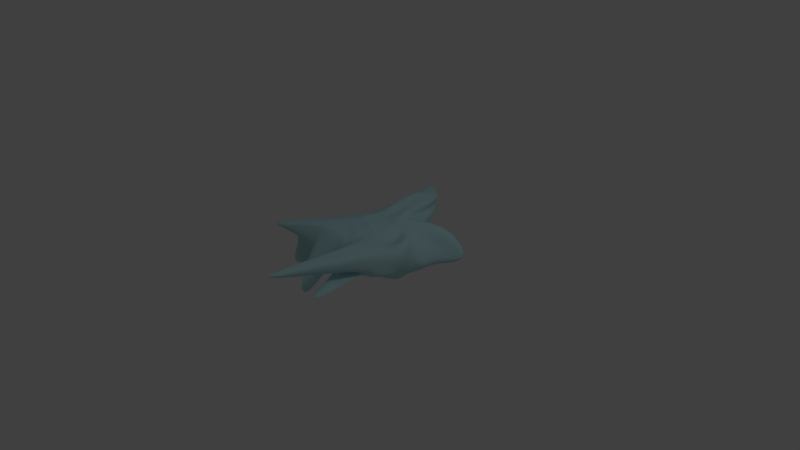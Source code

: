 # Source: plateletG4G.blend  (saved by Blender 2.64.0; exported with 4.5.12 LTS)
import bpy
from mathutils import Matrix  # noqa: F401  (used for matrix-valued properties, if any)

bpy.ops.wm.read_factory_settings(use_empty=True)
scene = bpy.context.scene
scene.name = 'Scene'

# ---- collections
col_collection_1 = bpy.data.collections.new('Collection 1'); scene.collection.children.link(col_collection_1)

# ---- materials (node trees are filled in below, after node groups)
mat_material_001 = bpy.data.materials.new('Material.001')
mat_material_001.alpha_threshold = 0.0
mat_material_001.use_transparent_shadow = False
mat_material_001.diffuse_color = (0.4756, 0.7488, 0.8, 1.0)
mat_material_001.specular_color = (0.101, 0.181, 1.0)
mat_material_001.roughness = 0.5
mat_material_001.line_color = (0.0, 0.0, 0.0, 1.0)

# ---- material node trees

# ---- world
world_world = bpy.data.worlds.new('World'); scene.world = world_world
world_world.color = (0.05088, 0.05088, 0.05088)
world_world.use_sun_shadow = False
world_world.sun_shadow_jitter_overblur = 0.0
world_world.cycles.sampling_method = 'MANUAL'
world_world.cycles.sample_map_resolution = 256

# ---- cameras
cam_camera = bpy.data.cameras.new('Camera')
cam_camera.clip_end = 100.0
cam_camera.lens = 35.0
cam_camera.sensor_width = 32.0
cam_camera.sensor_height = 18.0
cam_camera.ortho_scale = 7.314
cam_camera.dof.focus_distance = 0.0
cam_camera.dof.aperture_fstop = 128.0

# ---- lights
light_lamp = bpy.data.lights.new('Lamp', 'POINT')
light_lamp.transmission_factor = 0.0
light_lamp.cutoff_distance = 30.0
light_lamp.energy = 100.0
light_lamp.shadow_buffer_clip_start = 1.001
light_lamp.shadow_soft_size = 1.0
light_lamp.shadow_maximum_resolution = 0.006
light_lamp.use_absolute_resolution = True
light_lamp.cycles.use_multiple_importance_sampling = False

# ---- meshes
me_sphere_001 = bpy.data.meshes.new('Sphere.001')
me_sphere_001.from_pydata([(-0.1937, 0.05316, 0.7664), (-0.3977, 0.008245, 0.7301), (-0.5062, -0.04125, 0.7513), (-0.7111, -0.02657, 0.7563), (-0.9421, -0.03793, 0.7768), (-1.33, -0.08049, 0.528), (-1.884, -0.1969, 0.6609), (-1.522, -0.577, -0.1077), (-1.262, -0.07658, -0.1944), (-1.031, -0.04767, -0.2654), (-0.7746, 0.006609, -0.3564), (-0.6082, 0.0437, -0.374), (-0.4766, 0.03607, -0.4009), (-0.3147, 0.02876, -0.4151), (-0.1625, 0.02069, -0.431), (-0.2101, 0.09213, 0.7557), (-0.4283, 0.08081, 0.7386), (-0.5331, 0.08474, 0.7756), (-0.7033, 0.1077, 0.7696), (-0.991, 0.2326, 0.6557), (-1.422, 0.2803, 0.5567), (-2.39, -0.1789, 0.1159), (-1.753, 0.294, -0.06757), (-1.253, 0.1952, -0.2008), (-1.076, 0.1712, -0.2838), (-0.7474, 0.1751, -0.3694), (-0.6685, 0.07447, -0.3922), (-0.522, 0.05769, -0.4013), (-0.3007, 0.09192, -0.4178), (-0.1566, 0.05317, -0.4352), (-0.2163, 0.1311, 0.7465), (-0.4191, 0.1618, 0.7416), (-0.546, 0.2236, 0.8025), (-0.6736, 0.2721, 0.7986), (-0.9753, 0.384, 0.6714), (-1.166, 0.5048, 0.6427), (-1.728, 0.6783, 0.2535), (-1.71, 0.7566, -0.005799), (-1.266, 0.5077, -0.2519), (-1.048, 0.4321, -0.2534), (-0.7388, 0.3465, -0.3576), (-0.6238, 0.2154, -0.4024), (-0.4795, 0.1546, -0.4145), (-0.2803, 0.148, -0.4243), (-0.1461, 0.083, -0.4403), (-0.2111, 0.1738, 0.7233), (-0.3731, 0.2442, 0.7392), (-0.4996, 0.3341, 0.8023), (-0.5294, 0.4514, 0.8124), (-0.8414, 0.5855, 0.6639), (-0.9494, 0.5232, 0.5933), (-1.662, 1.229, 0.1014), (-1.567, 1.186, -0.1865), (-1.378, 1.046, -0.4513), (-1.013, 0.7126, -0.3879), (-0.7215, 0.5461, -0.3251), (-0.5078, 0.3983, -0.3931), (-0.3815, 0.2919, -0.4156), (-0.2504, 0.1985, -0.4337), (-0.1302, 0.1109, -0.4466), (-0.1839, 0.2054, 0.7183), (-0.3262, 0.2973, 0.7371), (-0.4382, 0.4209, 0.7969), (-0.4691, 0.6988, 0.774), (-0.6681, 0.9379, 0.6959), (-1.21, 1.397, 0.4536), (-1.582, 1.882, -0.06008), (-1.367, 1.605, -0.2186), (-1.116, 1.206, -0.3542), (-0.8495, 0.8636, -0.3728), (-0.6547, 0.7379, -0.392), (-0.456, 0.5022, -0.384), (-0.3149, 0.3662, -0.4157), (-0.2085, 0.2403, -0.4401), (-0.1092, 0.1346, -0.4532), (-0.1457, 0.2212, 0.7164), (-0.2455, 0.3522, 0.7281), (-0.3497, 0.4864, 0.7873), (-0.6796, 2.163, 0.8227), (-0.9297, 2.461, 0.9215), (-0.8782, 2.243, 0.4596), (-0.9373, 2.327, 0.1774), (-0.8208, 1.991, -0.1695), (-0.7183, 1.201, -0.1868), (-0.6749, 1.002, -0.3337), (-0.5253, 0.9374, -0.3791), (-0.3879, 0.6828, -0.4048), (-0.2471, 0.419, -0.4213), (-0.1597, 0.2792, -0.4452), (-0.08523, 0.1542, -0.4591), (-0.1215, 0.2328, 0.689), (-0.1697, 0.3831, 0.7196), (-0.2497, 0.5423, 0.77), (-0.5304, 2.859, 0.6916), (-0.3336, 2.896, 0.3881), (-2.036, 4.0, 0.7115), (-0.6344, 2.612, 0.1197), (-0.2516, 1.626, -0.1926), (-0.4218, 1.422, -0.2474), (-0.4255, 1.193, -0.308), (-0.3584, 0.948, -0.4135), (-0.2897, 0.7527, -0.426), (-0.1787, 0.4521, -0.4376), (-0.1073, 0.3115, -0.4553), (-0.05971, 0.1702, -0.4653), (-0.08898, 0.2388, 0.6883), (-0.1043, 0.388, 0.7091), (-0.1227, 0.5717, 0.7406), (-0.09787, 1.153, 0.843), (-0.3304, 2.809, 0.5069), (-0.3991, 2.964, 0.2509), (-0.238, 2.819, 0.1123), (-0.13, 1.684, -0.2081), (-0.1871, 1.304, -0.3556), (-0.2641, 1.051, -0.4136), (-0.2467, 0.9392, -0.4722), (-0.1817, 0.7131, -0.4329), (-0.0995, 0.4793, -0.4512), (-0.05411, 0.3282, -0.4717), (-0.03189, 0.1801, -0.4736), (-0.04668, 0.2417, 0.6764), (-0.02422, 0.3766, 0.6942), (0.002301, 0.5716, 0.7034), (0.05095, 0.8173, 0.8371), (0.05695, 0.9885, 0.7501), (-0.005828, 0.989, 0.574), (0.1821, 1.328, 0.6928), (0.07162, 1.897, -0.1608), (0.03389, 1.272, -0.3779), (-0.01805, 1.072, -0.4622), (-0.05211, 0.943, -0.4667), (-0.04099, 0.6725, -0.447), (-0.008466, 0.4769, -0.4682), (0.00638, 0.3301, -0.4768), (-0.00082, 0.1818, -0.4812), (-0.005839, 0.2372, 0.6604), (0.05079, 0.3655, 0.6789), (0.1097, 0.5474, 0.669), (0.1714, 0.7483, 0.7459), (0.229, 0.9198, 0.7355), (0.4587, 1.41, 0.6695), (0.5857, 2.203, 0.1703), (0.5986, 2.146, -0.143), (0.1736, 1.162, -0.4474), (0.1702, 1.051, -0.4756), (0.1194, 0.844, -0.4871), (0.1071, 0.6763, -0.4743), (0.09567, 0.4608, -0.4727), (0.07526, 0.3141, -0.4828), (0.03188, 0.1759, -0.4842), (0.02922, 0.2217, 0.6489), (0.1294, 0.3512, 0.6552), (0.2135, 0.5055, 0.6375), (0.2599, 0.6837, 0.599), (0.3638, 0.8324, 0.652), (0.6213, 1.259, 0.5436), (1.084, 1.616, 0.6666), (1.982, 2.158, -0.3874), (0.4115, 0.9315, -0.5062), (0.3398, 0.9965, -0.4904), (0.2449, 0.7873, -0.5044), (0.2054, 0.5826, -0.4775), (0.1759, 0.4141, -0.474), (0.1412, 0.2831, -0.4832), (0.06315, 0.1638, -0.4838), (0.0614, 0.2056, 0.6412), (0.1923, 0.328, 0.6303), (0.2841, 0.4467, 0.5971), (0.3471, 0.6014, 0.5141), (0.472, 0.7131, 0.5636), (0.6849, 0.9761, 0.4127), (0.914, 1.326, 0.1742), (1.703, 1.849, -0.3206), (0.8414, 1.188, -0.3506), (0.5266, 0.8977, -0.5144), (0.3754, 0.6685, -0.5051), (0.2854, 0.4663, -0.4914), (0.2515, 0.3521, -0.4966), (0.1976, 0.2452, -0.4918), (0.09104, 0.1467, -0.484), (0.09152, 0.1865, 0.6355), (0.2404, 0.2913, 0.6065), (0.3304, 0.389, 0.549), (0.428, 0.5113, 0.4665), (0.6043, 0.5991, 0.5856), (0.7243, 0.7252, 0.4027), (1.029, 1.047, 0.1204), (1.073, 1.106, -0.2082), (0.9897, 1.017, -0.3806), (0.6415, 0.7341, -0.5239), (0.5153, 0.5951, -0.5293), (0.369, 0.3985, -0.4912), (0.3026, 0.2803, -0.5027), (0.2381, 0.2012, -0.497), (0.1156, 0.1259, -0.4863), (0.1161, 0.1597, 0.6281), (0.2766, 0.242, 0.5841), (0.3697, 0.3169, 0.5078), (0.4903, 0.4038, 0.4475), (0.7276, 0.4841, 0.6198), (0.8132, 0.5303, 0.4628), (0.9548, 0.6531, 0.2012), (1.209, 0.7582, -0.1847), (1.005, 0.7118, -0.3333), (0.68, 0.54, -0.5209), (0.5413, 0.4425, -0.5312), (0.4154, 0.3119, -0.4963), (0.35, 0.2354, -0.4989), (0.269, 0.1588, -0.4968), (0.1369, 0.1023, -0.4887), (0.1342, 0.1265, 0.6188), (0.3059, 0.1818, 0.564), (0.402, 0.2162, 0.4935), (0.5255, 0.2832, 0.4341), (0.8074, 0.3455, 0.6299), (0.9363, 0.3786, 0.508), (0.9833, 0.3968, 0.2737), (1.012, 0.4137, -0.03528), (0.9309, 0.403, -0.303), (0.7811, 0.368, -0.4418), (0.6666, 0.3212, -0.5467), (0.5254, 0.2356, -0.5255), (0.4163, 0.1764, -0.5069), (0.2933, 0.1163, -0.4969), (0.1547, 0.07593, -0.4896), (0.1463, 0.0918, 0.6095), (0.3251, 0.1144, 0.5458), (0.416, 0.1014, 0.4993), (0.5458, 0.1547, 0.4407), (0.8485, 0.1744, 0.6109), (1.008, 0.1928, 0.5128), (1.068, 0.2047, 0.3017), (1.036, 0.2012, 0.01822), (0.9405, 0.1983, -0.228), (0.8635, 0.2104, -0.3777), (0.7261, 0.177, -0.533), (0.5911, 0.1307, -0.5055), (0.4584, 0.09499, -0.4905), (0.3092, 0.07132, -0.4931), (0.1682, 0.04614, -0.4896), (0.1514, 0.05675, 0.6021), (0.3273, 0.03602, 0.5328), (0.4317, -0.01561, 0.5107), (0.5924, 0.01004, 0.4875), (0.857, 0.004024, 0.5915), (1.021, -0.006807, 0.4844), (1.089, -0.003043, 0.3091), (1.04, -0.0007957, 0.01082), (0.887, -0.002087, -0.1586), (0.8324, 0.0101, -0.3573), (0.7341, 0.01912, -0.4759), (0.6055, 0.005528, -0.4645), (0.485, 0.01374, -0.4709), (0.3179, 0.0116, -0.4837), (0.1764, 0.01299, -0.4876), (0.1504, 0.02149, 0.5969), (0.3156, -0.04416, 0.5273), (0.4412, -0.116, 0.542), (0.6093, -0.1339, 0.5353), (0.8127, -0.1516, 0.5443), (0.9904, -0.1896, 0.4884), (1.057, -0.2082, 0.3033), (1.002, -0.1983, -0.0002041), (0.9174, -0.2116, -0.2745), (0.7666, -0.1762, -0.3293), (0.71, -0.1324, -0.3645), (0.6081, -0.117, -0.4126), (0.4789, -0.07781, -0.4463), (0.3229, -0.04998, -0.4708), (0.1764, -0.02081, -0.4839), (0.1444, -0.01215, 0.5937), (0.2951, -0.1182, 0.5359), (0.4138, -0.2113, 0.5571), (0.574, -0.2643, 0.5631), (0.7354, -0.3035, 0.5119), (0.9022, -0.3591, 0.4667), (0.961, -0.39, 0.2608), (0.9613, -0.4103, -0.1019), (0.8777, -0.3555, -0.1349), (0.7929, -0.3361, -0.2279), (0.6872, -0.2718, -0.3209), (0.5722, -0.2149, -0.3403), (0.4597, -0.1646, -0.4201), (0.314, -0.111, -0.4553), (0.1675, -0.0525, -0.4801), (0.1321, -0.04526, 0.5929), (0.268, -0.1857, 0.5557), (0.3994, -0.3036, 0.5987), (0.5339, -0.4123, 0.6061), (0.6623, -0.519, 0.5636), (0.7955, -0.5476, 0.4694), (0.8533, -0.567, 0.2393), (0.8796, -0.5728, -0.1376), (0.7789, -0.5375, -0.07424), (0.7661, -0.49, -0.1784), (0.6286, -0.3925, -0.2031), (0.5229, -0.3207, -0.3073), (0.414, -0.2416, -0.4008), (0.2838, -0.1644, -0.4468), (0.1467, -0.08225, -0.477), (0.113, -0.07711, 0.5946), (0.2323, -0.242, 0.5755), (0.3553, -0.4002, 0.6504), (0.387, -0.9113, 0.6199), (0.3756, -1.836, 0.6318), (0.6374, -1.156, 0.5273), (0.7297, -0.8164, 0.02311), (0.7306, -0.711, 0.001951), (0.6704, -0.7259, -0.1005), (0.6284, -0.6396, -0.1132), (0.5624, -0.5059, -0.1372), (0.4567, -0.4125, -0.3111), (0.358, -0.3144, -0.4189), (0.2362, -0.2165, -0.4503), (0.117, -0.1097, -0.4739), (0.0879, -0.1029, 0.5982), (0.1861, -0.2846, 0.5918), (0.2685, -0.4642, 0.6651), (0.2339, -1.257, 0.6595), (-0.1387, -3.858, 0.727), (0.004535, -3.783, 0.6509), (0.4324, -1.072, 0.1446), (0.5829, -0.869, 0.04544), (0.6119, -0.7765, -0.06792), (0.5504, -0.7032, -0.09294), (0.451, -0.6191, -0.06935), (0.3612, -0.4885, -0.228), (0.2778, -0.3876, -0.4576), (0.1767, -0.2651, -0.4699), (0.08632, -0.1338, -0.4672), (-0.01034, 0.01828, -0.462), (0.05706, -0.1185, 0.6026), (0.1329, -0.3092, 0.6009), (0.186, -0.4745, 0.6644), (0.1751, -0.8995, 0.6525), (0.06441, -2.077, 0.6361), (-0.1538, -3.734, 0.6275), (0.3962, -1.123, 0.08524), (0.3924, -0.9798, -0.0001415), (0.54, -0.8171, 0.0615), (0.5154, -0.757, -0.006167), (0.3298, -0.6559, -0.04223), (0.2817, -0.572, -0.1434), (0.1925, -0.4459, -0.3997), (0.1164, -0.3038, -0.4597), (0.05486, -0.1525, -0.4583), (0.01828, -0.1222, 0.6076), (0.06908, -0.3177, 0.6003), (0.1114, -0.4698, 0.6447), (0.09397, -0.675, 0.6192), (0.1054, -0.9621, 0.5931), (0.1576, -1.149, 0.4772), (0.2103, -1.125, 0.2183), (0.2978, -1.084, 0.09438), (0.4547, -1.962, -0.1482), (0.6114, -2.591, -0.2518), (0.428, -0.7459, -0.01645), (0.1618, -0.6545, -0.1947), (0.09839, -0.4971, -0.4318), (0.05855, -0.3269, -0.4407), (0.02299, -0.1645, -0.4544), (-0.02808, -0.121, 0.6173), (0.0004461, -0.3098, 0.5999), (0.01522, -0.4563, 0.5943), (-0.03457, -0.6417, 0.6084), (-0.01249, -0.818, 0.5705), (-0.017, -1.009, 0.5017), (-0.01446, -1.184, 0.2547), (0.1079, -1.023, 0.1972), (0.2117, -1.856, -0.1059), (0.5421, -3.003, -0.06986), (0.4339, -0.859, 0.03169), (0.01929, -0.7508, -0.3808), (0.009277, -0.5137, -0.4196), (-0.002742, -0.3395, -0.4342), (-0.01047, -0.1689, -0.4512), (-0.07176, -0.1197, 0.6289), (-0.07138, -0.2979, 0.6146), (-0.09644, -0.4424, 0.5767), (-0.1585, -0.586, 0.5599), (-0.1696, -0.751, 0.5104), (-0.1794, -1.045, 0.4905), (-0.2475, -1.188, 0.2436), (-0.2536, -1.158, 0.07494), (-0.05563, -1.032, 0.09981), (0.2933, -1.103, 0.1259), (0.08944, -0.8301, -0.01686), (-0.1037, -0.6904, -0.3324), (-0.08094, -0.4956, -0.4059), (-0.06293, -0.3347, -0.427), (-0.04247, -0.1662, -0.4443), (-0.1093, -0.1112, 0.6392), (-0.1431, -0.2901, 0.6303), (-0.1934, -0.4337, 0.6204), (-0.2719, -0.5716, 0.556), (-0.3209, -0.8053, 0.5439), (-0.4506, -1.28, 0.02144), (-0.6262, -2.339, -1.458), (-0.412, -1.108, -0.004905), (-0.42, -0.9614, -0.2606), (-0.3299, -0.8142, -0.3224), (-0.2785, -0.7036, -0.3542), (-0.2304, -0.5866, -0.3725), (-0.1704, -0.4568, -0.3961), (-0.1269, -0.3168, -0.4144), (-0.07119, -0.1572, -0.4374), (-0.1396, -0.09344, 0.649), (-0.1956, -0.2645, 0.6435), (-0.2553, -0.4017, 0.6479), (-0.3811, -0.5325, 0.5807), (-0.5032, -0.794, 0.6298), (-0.8088, -2.252, -1.225), (-0.8755, -1.595, -0.08158), (-0.6285, -1.163, 0.009279), (-0.6007, -0.8521, -0.2437), (-0.4957, -0.6897, -0.2999), (-0.4098, -0.6065, -0.3464), (-0.3506, -0.5233, -0.3639), (-0.2589, -0.4082, -0.3859), (-0.1832, -0.2871, -0.4079), (-0.0975, -0.1416, -0.4313), (-0.162, -0.07076, 0.661), (-0.2562, -0.2257, 0.6622), (-0.3484, -0.3564, 0.6772), (-0.4691, -0.4733, 0.6362), (-0.6686, -0.7364, 0.7767), (-0.791, -0.9288, 0.711), (-1.03, -1.405, 0.1203), (-0.9469, -1.036, -0.1083), (-0.7802, -0.7645, -0.2283), (-0.6198, -0.5709, -0.3203), (-0.5431, -0.5329, -0.3344), (-0.4454, -0.442, -0.3599), (-0.3393, -0.3428, -0.4193), (-0.2381, -0.2418, -0.4204), (-0.1198, -0.1204, -0.4266), (-0.1759, -0.04384, 0.6842), (-0.3065, -0.1799, 0.683), (-0.4111, -0.2901, 0.6974), (-0.5476, -0.4194, 0.6549), (-0.8243, -0.6565, 0.825), (-1.068, -0.8876, 0.8421), (-1.071, -1.197, 0.04638), (-1.057, -0.8553, -0.0861), (-0.9103, -0.6067, -0.2469), (-0.7536, -0.4769, -0.3095), (-0.6775, -0.4555, -0.3287), (-0.5251, -0.3532, -0.3642), (-0.4032, -0.2651, -0.4312), (-0.2758, -0.1831, -0.3937), (-0.1382, -0.09326, -0.4241), (-0.03297, 0.09069, 0.6528), (-0.1811, -0.014, 0.7214), (-0.3466, -0.1204, 0.705), (-0.4042, -0.2224, 0.7045), (-0.6298, -0.3153, 0.6998), (-1.284, -0.9394, 0.7715), (-2.364, -2.348, 0.8777), (-1.32, -1.01, 0.4699), (-1.273, -0.8022, -0.08382), (-1.058, -0.4732, -0.2568), (-0.8711, -0.3831, -0.2926), (-0.7356, -0.3186, -0.3313), (-0.5788, -0.227, -0.3725), (-0.4446, -0.1798, -0.4415), (-0.2997, -0.1165, -0.3909), (-0.153, -0.0591, -0.4242), (-0.1846, 0.0183, 0.7531), (-0.367, -0.05486, 0.7238), (-0.48, -0.1437, 0.7343), (-0.7124, -0.1723, 0.7541), (-0.894, -0.2459, 0.7139), (-2.326, -1.547, 0.7799), (-1.661, -0.7907, 0.5113), (-1.92, -2.191, -0.9016), (-1.157, -0.3247, -0.2156), (-0.9529, -0.2527, -0.2948), (-0.7728, -0.1742, -0.3396), (-0.6155, -0.1029, -0.3678), (-0.4613, -0.06789, -0.4077), (-0.3146, -0.04349, -0.4191), (-0.1617, -0.01835, -0.427)], [], [(16, 17, 2, 1), (27, 28, 13, 12), (22, 23, 8, 7), (17, 18, 3, 2), (28, 29, 14, 13), (23, 24, 9, 8), (18, 19, 4, 3), (24, 25, 10, 9), (19, 20, 5, 4), (25, 26, 11, 10), (20, 21, 6, 5), (15, 16, 1, 0), (26, 27, 12, 11), (21, 22, 7, 6), (31, 32, 17, 16), (42, 43, 28, 27), (37, 38, 23, 22), (32, 33, 18, 17), (43, 44, 29, 28), (38, 39, 24, 23), (33, 34, 19, 18), (39, 40, 25, 24), (34, 35, 20, 19), (40, 41, 26, 25), (35, 36, 21, 20), (30, 31, 16, 15), (41, 42, 27, 26), (36, 37, 22, 21), (50, 51, 36, 35), (45, 46, 31, 30), (56, 57, 42, 41), (51, 52, 37, 36), (46, 47, 32, 31), (57, 58, 43, 42), (52, 53, 38, 37), (47, 48, 33, 32), (58, 59, 44, 43), (53, 54, 39, 38), (48, 49, 34, 33), (54, 55, 40, 39), (49, 50, 35, 34), (55, 56, 41, 40), (69, 70, 55, 54), (64, 65, 50, 49), (70, 71, 56, 55), (65, 66, 51, 50), (60, 61, 46, 45), (71, 72, 57, 56), (66, 67, 52, 51), (61, 62, 47, 46), (72, 73, 58, 57), (67, 68, 53, 52), (62, 63, 48, 47), (73, 74, 59, 58), (68, 69, 54, 53), (63, 64, 49, 48), (88, 89, 74, 73), (83, 84, 69, 68), (78, 79, 64, 63), (84, 85, 70, 69), (79, 80, 65, 64), (85, 86, 71, 70), (80, 81, 66, 65), (75, 76, 61, 60), (86, 87, 72, 71), (81, 82, 67, 66), (76, 77, 62, 61), (87, 88, 73, 72), (82, 83, 68, 67), (77, 78, 63, 62), (91, 92, 77, 76), (102, 103, 88, 87), (97, 98, 83, 82), (92, 93, 78, 77), (103, 104, 89, 88), (98, 99, 84, 83), (93, 94, 79, 78), (99, 100, 85, 84), (94, 95, 80, 79), (100, 101, 86, 85), (95, 96, 81, 80), (90, 91, 76, 75), (101, 102, 87, 86), (96, 97, 82, 81), (110, 111, 96, 95), (105, 106, 91, 90), (116, 117, 102, 101), (111, 112, 97, 96), (106, 107, 92, 91), (117, 118, 103, 102), (112, 113, 98, 97), (107, 108, 93, 92), (118, 119, 104, 103), (113, 114, 99, 98), (108, 109, 94, 93), (114, 115, 100, 99), (109, 110, 95, 94), (115, 116, 101, 100), (129, 130, 115, 114), (124, 125, 110, 109), (130, 131, 116, 115), (125, 126, 111, 110), (120, 121, 106, 105), (131, 132, 117, 116), (126, 127, 112, 111), (121, 122, 107, 106), (132, 133, 118, 117), (127, 128, 113, 112), (122, 123, 108, 107), (133, 134, 119, 118), (128, 129, 114, 113), (123, 124, 109, 108), (148, 149, 134, 133), (143, 144, 129, 128), (138, 139, 124, 123), (144, 145, 130, 129), (139, 140, 125, 124), (145, 146, 131, 130), (140, 141, 126, 125), (135, 136, 121, 120), (146, 147, 132, 131), (141, 142, 127, 126), (136, 137, 122, 121), (147, 148, 133, 132), (142, 143, 128, 127), (137, 138, 123, 122), (162, 163, 148, 147), (157, 158, 143, 142), (152, 153, 138, 137), (163, 164, 149, 148), (158, 159, 144, 143), (153, 154, 139, 138), (159, 160, 145, 144), (154, 155, 140, 139), (160, 161, 146, 145), (155, 156, 141, 140), (150, 151, 136, 135), (161, 162, 147, 146), (156, 157, 142, 141), (151, 152, 137, 136), (165, 166, 151, 150), (176, 177, 162, 161), (171, 172, 157, 156), (166, 167, 152, 151), (177, 178, 163, 162), (172, 173, 158, 157), (167, 168, 153, 152), (178, 179, 164, 163), (173, 174, 159, 158), (168, 169, 154, 153), (174, 175, 160, 159), (169, 170, 155, 154), (175, 176, 161, 160), (170, 171, 156, 155), (184, 185, 170, 169), (190, 191, 176, 175), (185, 186, 171, 170), (180, 181, 166, 165), (191, 192, 177, 176), (186, 187, 172, 171), (181, 182, 167, 166), (192, 193, 178, 177), (187, 188, 173, 172), (182, 183, 168, 167), (193, 194, 179, 178), (188, 189, 174, 173), (183, 184, 169, 168), (189, 190, 175, 174), (203, 204, 189, 188), (198, 199, 184, 183), (204, 205, 190, 189), (199, 200, 185, 184), (205, 206, 191, 190), (200, 201, 186, 185), (195, 196, 181, 180), (206, 207, 192, 191), (201, 202, 187, 186), (196, 197, 182, 181), (207, 208, 193, 192), (202, 203, 188, 187), (197, 198, 183, 182), (208, 209, 194, 193), (222, 223, 208, 207), (217, 218, 203, 202), (212, 213, 198, 197), (223, 224, 209, 208), (218, 219, 204, 203), (213, 214, 199, 198), (219, 220, 205, 204), (214, 215, 200, 199), (220, 221, 206, 205), (215, 216, 201, 200), (210, 211, 196, 195), (221, 222, 207, 206), (216, 217, 202, 201), (211, 212, 197, 196), (225, 226, 211, 210), (236, 237, 222, 221), (231, 232, 217, 216), (226, 227, 212, 211), (237, 238, 223, 222), (232, 233, 218, 217), (227, 228, 213, 212), (238, 239, 224, 223), (233, 234, 219, 218), (228, 229, 214, 213), (234, 235, 220, 219), (229, 230, 215, 214), (235, 236, 221, 220), (230, 231, 216, 215), (244, 245, 230, 229), (250, 251, 236, 235), (245, 246, 231, 230), (240, 241, 226, 225), (251, 252, 237, 236), (246, 247, 232, 231), (241, 242, 227, 226), (252, 253, 238, 237), (247, 248, 233, 232), (242, 243, 228, 227), (253, 254, 239, 238), (248, 249, 234, 233), (243, 244, 229, 228), (249, 250, 235, 234), (263, 264, 249, 248), (258, 259, 244, 243), (264, 265, 250, 249), (259, 260, 245, 244), (265, 266, 251, 250), (260, 261, 246, 245), (255, 256, 241, 240), (266, 267, 252, 251), (261, 262, 247, 246), (256, 257, 242, 241), (267, 268, 253, 252), (262, 263, 248, 247), (257, 258, 243, 242), (268, 269, 254, 253), (282, 283, 268, 267), (277, 278, 263, 262), (272, 273, 258, 257), (283, 284, 269, 268), (278, 279, 264, 263), (273, 274, 259, 258), (279, 280, 265, 264), (274, 275, 260, 259), (280, 281, 266, 265), (275, 276, 261, 260), (270, 271, 256, 255), (281, 282, 267, 266), (276, 277, 262, 261), (271, 272, 257, 256), (296, 297, 282, 281), (291, 292, 277, 276), (286, 287, 272, 271), (297, 298, 283, 282), (292, 293, 278, 277), (287, 288, 273, 272), (298, 299, 284, 283), (293, 294, 279, 278), (288, 289, 274, 273), (294, 295, 280, 279), (289, 290, 275, 274), (295, 296, 281, 280), (290, 291, 276, 275), (285, 286, 271, 270), (310, 311, 296, 295), (305, 306, 291, 290), (300, 301, 286, 285), (311, 312, 297, 296), (306, 307, 292, 291), (301, 302, 287, 286), (312, 313, 298, 297), (307, 308, 293, 292), (302, 303, 288, 287), (313, 314, 299, 298), (308, 309, 294, 293), (303, 304, 289, 288), (309, 310, 295, 294), (304, 305, 290, 289), (318, 319, 304, 303), (324, 325, 310, 309), (319, 320, 305, 304), (325, 326, 311, 310), (320, 321, 306, 305), (315, 316, 301, 300), (326, 327, 312, 311), (321, 322, 307, 306), (316, 317, 302, 301), (327, 328, 313, 312), (322, 323, 308, 307), (317, 318, 303, 302), (328, 329, 314, 313), (323, 324, 309, 308), (338, 339, 323, 322), (333, 334, 318, 317), (344, 345, 329, 328), (339, 340, 324, 323), (334, 335, 319, 318), (340, 341, 325, 324), (335, 336, 320, 319), (341, 342, 326, 325), (336, 337, 321, 320), (331, 332, 316, 315), (342, 343, 327, 326), (337, 338, 322, 321), (332, 333, 317, 316), (343, 344, 328, 327), (357, 358, 343, 342), (352, 353, 338, 337), (347, 348, 333, 332), (358, 359, 344, 343), (353, 354, 339, 338), (348, 349, 334, 333), (359, 360, 345, 344), (354, 355, 340, 339), (349, 350, 335, 334), (355, 356, 341, 340), (350, 351, 336, 335), (356, 357, 342, 341), (351, 352, 337, 336), (346, 347, 332, 331), (371, 372, 357, 356), (366, 367, 352, 351), (361, 362, 347, 346), (372, 373, 358, 357), (367, 368, 353, 352), (362, 363, 348, 347), (373, 374, 359, 358), (368, 369, 354, 353), (363, 364, 349, 348), (374, 375, 360, 359), (369, 370, 355, 354), (364, 365, 350, 349), (370, 371, 356, 355), (365, 366, 351, 350), (379, 380, 365, 364), (385, 386, 371, 370), (380, 381, 366, 365), (386, 387, 372, 371), (381, 382, 367, 366), (376, 377, 362, 361), (387, 388, 373, 372), (382, 383, 368, 367), (377, 378, 363, 362), (388, 389, 374, 373), (383, 384, 369, 368), (378, 379, 364, 363), (389, 390, 375, 374), (384, 385, 370, 369), (398, 399, 384, 383), (393, 394, 379, 378), (404, 405, 390, 389), (399, 400, 385, 384), (394, 395, 380, 379), (400, 401, 386, 385), (395, 396, 381, 380), (401, 402, 387, 386), (396, 397, 382, 381), (391, 392, 377, 376), (402, 403, 388, 387), (397, 398, 383, 382), (392, 393, 378, 377), (403, 404, 389, 388), (417, 418, 403, 402), (412, 413, 398, 397), (407, 408, 393, 392), (418, 419, 404, 403), (413, 414, 399, 398), (408, 409, 394, 393), (419, 420, 405, 404), (414, 415, 400, 399), (409, 410, 395, 394), (415, 416, 401, 400), (410, 411, 396, 395), (416, 417, 402, 401), (411, 412, 397, 396), (406, 407, 392, 391), (431, 432, 417, 416), (426, 427, 412, 411), (421, 422, 407, 406), (432, 433, 418, 417), (427, 428, 413, 412), (422, 423, 408, 407), (433, 434, 419, 418), (428, 429, 414, 413), (423, 424, 409, 408), (434, 435, 420, 419), (429, 430, 415, 414), (424, 425, 410, 409), (430, 431, 416, 415), (425, 426, 411, 410), (445, 446, 431, 430), (440, 441, 426, 425), (446, 447, 432, 431), (441, 442, 427, 426), (436, 437, 422, 421), (447, 448, 433, 432), (442, 443, 428, 427), (437, 438, 423, 422), (448, 449, 434, 433), (443, 444, 429, 428), (438, 439, 424, 423), (449, 450, 435, 434), (444, 445, 430, 429), (439, 440, 425, 424), (454, 455, 439, 438), (465, 466, 450, 449), (460, 461, 445, 444), (455, 456, 440, 439), (461, 462, 446, 445), (456, 457, 441, 440), (462, 463, 447, 446), (457, 458, 442, 441), (452, 453, 437, 436), (463, 464, 448, 447), (458, 459, 443, 442), (453, 454, 438, 437), (464, 465, 449, 448), (459, 460, 444, 443), (473, 474, 459, 458), (468, 469, 454, 453), (479, 480, 465, 464), (474, 475, 460, 459), (469, 470, 455, 454), (480, 481, 466, 465), (475, 476, 461, 460), (470, 471, 456, 455), (476, 477, 462, 461), (471, 472, 457, 456), (477, 478, 463, 462), (472, 473, 458, 457), (467, 468, 453, 452), (478, 479, 464, 463), (29, 330, 14), (451, 15, 0), (44, 330, 29), (451, 30, 15), (59, 330, 44), (451, 45, 30), (451, 60, 45), (74, 330, 59), (89, 330, 74), (451, 75, 60), (104, 330, 89), (451, 90, 75), (119, 330, 104), (451, 105, 90), (451, 120, 105), (134, 330, 119), (149, 330, 134), (451, 135, 120), (164, 330, 149), (451, 150, 135), (179, 330, 164), (451, 165, 150), (451, 180, 165), (194, 330, 179), (209, 330, 194), (451, 195, 180), (224, 330, 209), (451, 210, 195), (239, 330, 224), (451, 225, 210), (451, 240, 225), (254, 330, 239), (269, 330, 254), (451, 255, 240), (284, 330, 269), (451, 270, 255), (299, 330, 284), (451, 285, 270), (451, 300, 285), (314, 330, 299), (329, 330, 314), (451, 315, 300), (345, 330, 329), (451, 331, 315), (360, 330, 345), (451, 346, 331), (451, 361, 346), (375, 330, 360), (390, 330, 375), (451, 376, 361), (405, 330, 390), (451, 391, 376), (420, 330, 405), (451, 406, 391), (435, 330, 420), (451, 421, 406), (450, 330, 435), (451, 436, 421), (466, 330, 450), (451, 452, 436), (481, 330, 466), (451, 467, 452), (10, 11, 478, 477), (5, 6, 473, 472), (0, 1, 468, 467), (11, 12, 479, 478), (6, 7, 474, 473), (1, 2, 469, 468), (12, 13, 480, 479), (7, 8, 475, 474), (2, 3, 470, 469), (13, 14, 481, 480), (8, 9, 476, 475), (3, 4, 471, 470), (14, 330, 481), (9, 10, 477, 476), (4, 5, 472, 471), (451, 0, 467)])
me_sphere_001.materials.append(mat_material_001)
me_sphere_001.use_remesh_preserve_volume = False
me_sphere_001.use_remesh_preserve_attributes = False
me_sphere_001.use_mirror_vertex_groups = False
me_sphere_001.update()

# ---- objects
ob_sphere = bpy.data.objects.new('Sphere', me_sphere_001)
ob_lamp = bpy.data.objects.new('Lamp', light_lamp)
ob_camera = bpy.data.objects.new('Camera', cam_camera)

# ---- transforms, parenting, visibility, modifiers, constraints
ob_sphere.location = (0.0, 0.0, 0.0)
ob_sphere.scale = (0.5046, 0.5046, 0.5046)
ob_sphere.lineart.crease_threshold = 0.0
_m = ob_sphere.modifiers.new('Subsurf', 'SUBSURF')
_m.uv_smooth = 'PRESERVE_CORNERS'
_m.quality = 2
_m.show_only_control_edges = False
_m = ob_sphere.modifiers.new('Subsurf.001', 'SUBSURF')
_m.uv_smooth = 'PRESERVE_CORNERS'
_m.quality = 2
_m.show_only_control_edges = False
_m.use_creases = False
_m = ob_sphere.modifiers.new('Subsurf.002', 'SUBSURF')
_m.uv_smooth = 'PRESERVE_CORNERS'
_m.quality = 2
_m.show_only_control_edges = False
_m.use_creases = False
ob_lamp.location = (4.076, 1.005, 5.904)
ob_lamp.rotation_euler = (0.6503, 0.05522, 1.866)
ob_lamp.lock_rotations_4d = False
ob_lamp.empty_display_type = 'ARROWS'
ob_lamp.color = (0.0, 0.0, 0.0, 0.0)
ob_lamp.lineart.crease_threshold = 0.0
ob_camera.location = (7.481, -6.508, 5.344)
ob_camera.rotation_euler = (1.109, 0.01082, 0.8149)
ob_camera.lock_rotations_4d = False
ob_camera.empty_display_type = 'ARROWS'
ob_camera.color = (0.0, 0.0, 0.0, 0.0)
ob_camera.display_type = 'WIRE'
ob_camera.lineart.crease_threshold = 0.0

# ---- collection membership
col_collection_1.objects.link(ob_sphere)
col_collection_1.objects.link(ob_lamp)
col_collection_1.objects.link(ob_camera)

# ---- scene / render settings (as saved in the file)
scene.camera = ob_camera
scene.frame_start = 1; scene.frame_end = 250; scene.frame_set(1)
scene.render.engine = 'BLENDER_EEVEE_NEXT'
scene.render.image_settings.color_mode = 'RGB'
scene.render.image_settings.compression = 90
scene.render.resolution_percentage = 50
scene.render.dither_intensity = 0.0
scene.render.bake_margin = 2
scene.render.bake_bias = 0.0
scene.cycles.use_denoising = False
scene.cycles.samples = 10
scene.cycles.sampling_pattern = 'TABULATED_SOBOL'
scene.cycles.light_sampling_threshold = 0.0
scene.cycles.use_adaptive_sampling = False
scene.cycles.use_light_tree = False
scene.cycles.blur_glossy = 0.0
scene.cycles.volume_bounces = 1
scene.cycles.pixel_filter_type = 'GAUSSIAN'
scene.cycles.sample_clamp_indirect = 0.0
scene.view_settings.view_transform = 'Standard'
bpy.context.view_layer.update()
